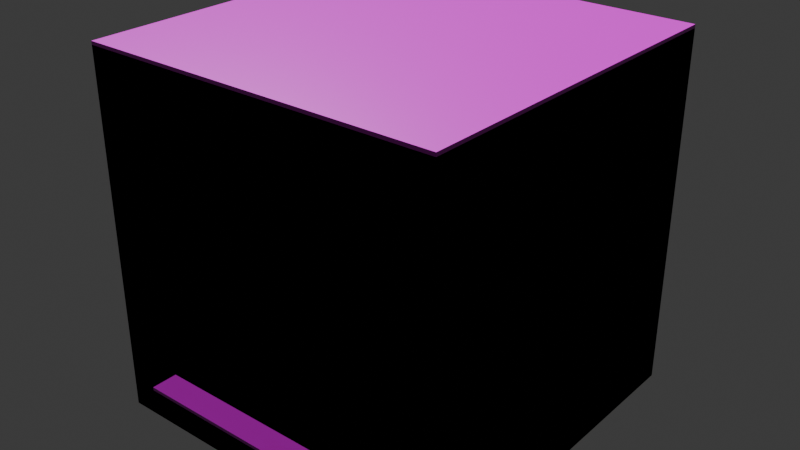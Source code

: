 # Source: Letter_Blocks.blend  (saved by Blender 5.2.45; exported with 4.5.12 LTS)
import bpy
from mathutils import Matrix  # noqa: F401  (used for matrix-valued properties, if any)

bpy.ops.wm.read_factory_settings(use_empty=True)
scene = bpy.context.scene
scene.name = 'Scene'

# ---- collections
col_collection = bpy.data.collections.new('Collection'); scene.collection.children.link(col_collection)

# ---- images (referenced by path relative to the original .blend; pixels are not part of the script)
import os
ASSET_DIR = os.environ.get("B2B_ASSET_DIR", "")  # directory of the original .blend (textures are referenced by path, not embedded)
HERE = os.path.dirname(os.path.abspath(__file__))  # packed textures are extracted next to this script under _unpacked/

def load_image(name, relpath, width, height, colorspace="sRGB"):
    """Load a texture the original file referenced (path relative to the .blend, or extracted next to this script)."""
    p = next((c for c in (os.path.join(HERE, relpath), os.path.join(ASSET_DIR, relpath)) if relpath and os.path.exists(c)), "")
    if p:
        img = bpy.data.images.load(p, check_existing=True)
        img.name = name
    else:  # same state as the original file: an image datablock whose file is absent (Cycles renders it pink)
        img = bpy.data.images.new(name, width, height)
        img.source = "FILE"
        img.filepath = "//" + (relpath or name)
    img.colorspace_settings.name = colorspace
    return img
img_letter_blocks_base_color_png_001 = load_image('Letter Blocks_Base_color.png.001', 'Textures/Letter Blocks_Base_color.png', 1024, 1024, 'sRGB')
img_letter_blocks_specular_roughness_png_002 = load_image('Letter Blocks_Specular_roughness.png.002', 'Textures/Letter Blocks_Specular_roughness.png', 1024, 1024, 'Non-Color')
img_letter_blocks_specular_roughness_png_003 = load_image('Letter Blocks_Specular_roughness.png.003', 'Textures/Letter Blocks_Specular_roughness.png', 1024, 1024, 'Non-Color')
img_letter_blocks_normal_opengl_png_001 = load_image('Letter Blocks_Normal_OpenGL.png.001', 'Textures/Letter Blocks_Normal_OpenGL.png', 1024, 1024, 'Non-Color')

# ---- materials (node trees are filled in below, after node groups)
mat_letter_blocks = bpy.data.materials.new('Letter Blocks')

# ---- material node trees
mat_letter_blocks.use_nodes = True; mat_letter_blocks.node_tree.nodes.clear()
_N = mat_letter_blocks.node_tree.nodes; _L = mat_letter_blocks.node_tree.links
n0 = _N.new('ShaderNodeBsdfPrincipled'); n0.name = 'Principled BSDF'; n0.location = (-200, 100)
n0.inputs[10].default_value = 0.005
n1 = _N.new('ShaderNodeOutputMaterial'); n1.name = 'Material Output'; n1.location = (200, 100)
n2 = _N.new('ShaderNodeTexImage'); n2.name = 'Image Texture'; n2.location = (85, -36)
n2.label = 'Base Color'
n2.image = img_letter_blocks_base_color_png_001
n3 = _N.new('ShaderNodeTexImage'); n3.name = 'Image Texture.001'; n3.location = (85, -316)
n3.label = 'Specular IOR Level'
n3.image = img_letter_blocks_specular_roughness_png_002
n4 = _N.new('ShaderNodeTexImage'); n4.name = 'Image Texture.002'; n4.location = (85, -596)
n4.label = 'Roughness'
n4.image = img_letter_blocks_specular_roughness_png_003
n5 = _N.new('ShaderNodeTexImage'); n5.name = 'Image Texture.003'; n5.location = (85, -876)
n5.label = 'Normal'
n5.image = img_letter_blocks_normal_opengl_png_001
n6 = _N.new('ShaderNodeNormalMap'); n6.name = 'Normal Map'; n6.location = (-450, -540)
n6.width = 160
n7 = _N.new('ShaderNodeMapping'); n7.name = 'Mapping'; n7.location = (230, -36)
n8 = _N.new('NodeReroute'); n8.name = 'Reroute'; n8.location = (35, -552)
n8.width = 12
n8.socket_idname = 'NodeSocketVector'
n9 = _N.new('ShaderNodeTexCoord'); n9.name = 'Texture Coordinate'; n9.location = (30, -36)
n10 = _N.new('NodeFrame'); n10.name = 'Frame'; n10.location = (-1480, 136)
n10.label = 'Mapping'
n10.width = 400
n11 = _N.new('NodeFrame'); n11.name = 'Frame.001'; n11.location = (-835, 336)
n11.label = 'Textures'
n11.width = 355
n2.parent = n11
n3.parent = n11
n4.parent = n11
n5.parent = n11
n7.parent = n10
n8.parent = n11
n9.parent = n10
_L.new(n0.outputs[0], n1.inputs[0])
_L.new(n2.outputs[0], n0.inputs[0])
_L.new(n3.outputs[0], n0.inputs[13])
_L.new(n4.outputs[0], n0.inputs[2])
_L.new(n5.outputs[0], n6.inputs[1])
_L.new(n6.outputs[0], n0.inputs[5])
_L.new(n8.outputs[0], n2.inputs[0])
_L.new(n8.outputs[0], n3.inputs[0])
_L.new(n8.outputs[0], n4.inputs[0])
_L.new(n8.outputs[0], n5.inputs[0])
_L.new(n7.outputs[0], n8.inputs[0])
_L.new(n9.outputs[2], n7.inputs[0])
n1.is_active_output = True

# ---- world
world_world = bpy.data.worlds.new('World'); scene.world = world_world
world_world.use_nodes = True; world_world.node_tree.nodes.clear()
_N = world_world.node_tree.nodes; _L = world_world.node_tree.links
n0 = _N.new('ShaderNodeOutputWorld'); n0.name = 'World Output'; n0.location = (200, 100)
n1 = _N.new('ShaderNodeBackground'); n1.name = 'Background'; n1.location = (-200, 100)
n1.inputs[0].default_value = (0.05088, 0.05088, 0.05088, 1.0)
_L.new(n1.outputs[0], n0.inputs[0])
n0.is_active_output = True
world_world.color = (0.05088, 0.05088, 0.05088)
world_world.sun_shadow_jitter_overblur = 0.0

# ---- meshes
me_cube_002 = bpy.data.meshes.new('Cube.002')
me_cube_002.from_pydata([(-0.5019, -0.5888, 0.08693), (-0.5019, -0.5888, 1.091), (-0.5019, 0.5888, 1.091), (-0.5019, 0.5888, 0.08693), (0.5019, 0.5888, 0.08693), (0.5019, 0.5888, 1.091), (0.5019, -0.5888, 1.091), (0.5019, -0.5888, 0.08693), (-0.5888, -0.5888, -3.51e-08), (-0.5888, -0.5888, 1.178), (-0.5888, 0.5888, 1.178), (-0.5888, 0.5888, -3.51e-08), (0.5888, 0.5888, -3.51e-08), (0.5888, 0.5888, 1.178), (0.5888, -0.5888, 1.178), (0.5888, -0.5888, -3.51e-08), (-0.5019, -0.4997, 0.08693), (-0.5019, -0.4997, 1.091), (-0.5019, 0.4997, 1.091), (-0.5019, 0.4997, 0.08693), (0.5019, 0.4997, 0.08693), (0.5019, 0.4997, 1.091), (0.5019, -0.4997, 1.091), (0.5019, -0.4997, 0.08693)], [], [(8, 9, 10, 11), (12, 13, 14, 15), (0, 7, 23, 16), (11, 12, 15, 8), (13, 10, 9, 14), (3, 2, 18, 19), (0, 1, 9, 8), (2, 3, 11, 10), (3, 4, 12, 11), (5, 2, 10, 13), (4, 5, 13, 12), (6, 7, 15, 14), (7, 0, 8, 15), (1, 6, 14, 9), (16, 23, 22, 17), (21, 20, 19, 18), (5, 4, 20, 21), (4, 3, 19, 20), (1, 0, 16, 17), (6, 1, 17, 22), (7, 6, 22, 23), (2, 5, 21, 18)])
_uv = me_cube_002.uv_layers.new(name='UVMap')
_uv.uv.foreach_set('vector', [0.1973, 0.9888, 0.0005747, 0.9888, 0.0005746, 0.7921, 0.1973, 0.7921, 0.5931, 0.0005746, 0.5931, 0.1973, 0.3963, 0.1973, 0.3963, 0.0005747, 0.9204, 0.9017, 0.9204, 0.734, 0.9353, 0.734, 0.9353, 0.9017, 0.791, 0.3952, 0.5942, 0.3952, 0.5942, 0.1985, 0.791, 0.1985, 0.3952, 0.791, 0.1985, 0.791, 0.1985, 0.5942, 0.3952, 0.5942, 0.8391, 0.734, 0.8391, 0.9017, 0.8242, 0.9017, 0.8242, 0.734, 0.3807, 0.4109, 0.213, 0.4109, 0.1985, 0.3963, 0.3952, 0.3963, 0.0151, 0.213, 0.0151, 0.3807, 0.0005747, 0.3952, 0.0005746, 0.1985, 0.0151, 0.3807, 0.1828, 0.3807, 0.1973, 0.3952, 0.0005747, 0.3952, 0.1828, 0.213, 0.0151, 0.213, 0.0005746, 0.1985, 0.1973, 0.1985, 0.1828, 0.3807, 0.1828, 0.213, 0.1973, 0.1985, 0.1973, 0.3952, 0.213, 0.5785, 0.3807, 0.5785, 0.3952, 0.5931, 0.1985, 0.5931, 0.3807, 0.5785, 0.3807, 0.4109, 0.3952, 0.3963, 0.3952, 0.5931, 0.213, 0.4109, 0.213, 0.5785, 0.1985, 0.5931, 0.1985, 0.3963, 0.5361, 0.7921, 0.7038, 0.7921, 0.7038, 0.9598, 0.5361, 0.9598, 0.1985, 0.7921, 0.3661, 0.7921, 0.3661, 0.9598, 0.1985, 0.9598, 0.7531, 0.9598, 0.7531, 0.7921, 0.768, 0.7921, 0.768, 0.9598, 0.9513, 0.734, 0.9513, 0.9017, 0.9364, 0.9017, 0.9364, 0.734, 0.8402, 0.9017, 0.8402, 0.734, 0.8551, 0.734, 0.8551, 0.9017, 0.9919, 0.1985, 0.9919, 0.3661, 0.977, 0.3661, 0.977, 0.1985, 0.9758, 0.1985, 0.9758, 0.3661, 0.9609, 0.3661, 0.9609, 0.1985, 0.977, 0.564, 0.977, 0.3963, 0.9919, 0.3963, 0.9919, 0.564])
me_cube_002.materials.append(mat_letter_blocks)
me_cube_002.update()
me_cube_010 = bpy.data.meshes.new('Cube.010')
me_cube_010.from_pydata([(-0.5019, -0.5888, 0.08693), (-0.5019, -0.5888, 1.091), (-0.5019, 0.5888, 1.091), (-0.5019, 0.5888, 0.08693), (0.5019, 0.5888, 0.08693), (0.5019, 0.5888, 1.091), (0.5019, -0.5888, 1.091), (0.5019, -0.5888, 0.08693), (-0.5888, -0.5888, -3.51e-08), (-0.5888, -0.5888, 1.178), (-0.5888, 0.5888, 1.178), (-0.5888, 0.5888, -3.51e-08), (0.5888, 0.5888, -3.51e-08), (0.5888, 0.5888, 1.178), (0.5888, -0.5888, 1.178), (0.5888, -0.5888, -3.51e-08), (-0.5019, -0.4997, 0.08693), (-0.5019, -0.4997, 1.091), (-0.5019, 0.4997, 1.091), (-0.5019, 0.4997, 0.08693), (0.5019, 0.4997, 0.08693), (0.5019, 0.4997, 1.091), (0.5019, -0.4997, 1.091), (0.5019, -0.4997, 0.08693)], [], [(8, 9, 10, 11), (12, 13, 14, 15), (5, 4, 20, 21), (11, 12, 15, 8), (13, 10, 9, 14), (0, 7, 23, 16), (0, 1, 9, 8), (2, 3, 11, 10), (3, 4, 12, 11), (5, 2, 10, 13), (4, 5, 13, 12), (6, 7, 15, 14), (7, 0, 8, 15), (1, 6, 14, 9), (16, 23, 22, 17), (21, 20, 19, 18), (4, 3, 19, 20), (1, 0, 16, 17), (6, 1, 17, 22), (7, 6, 22, 23), (2, 5, 21, 18), (3, 2, 18, 19)])
_uv = me_cube_010.uv_layers.new(name='UVMap')
_uv.uv.foreach_set('vector', [0.9888, 0.1973, 0.7921, 0.1973, 0.7921, 0.0005747, 0.9888, 0.0005747, 0.5931, 0.1985, 0.5931, 0.3952, 0.3963, 0.3952, 0.3963, 0.1985, 0.7691, 0.9598, 0.7691, 0.7921, 0.784, 0.7921, 0.784, 0.9598, 0.5931, 0.791, 0.3963, 0.791, 0.3963, 0.5942, 0.5931, 0.5942, 0.791, 0.5931, 0.5942, 0.5931, 0.5942, 0.3963, 0.791, 0.3963, 0.705, 0.9598, 0.705, 0.7921, 0.7199, 0.7921, 0.7199, 0.9598, 0.5785, 0.4109, 0.4109, 0.4109, 0.3963, 0.3963, 0.5931, 0.3963, 0.213, 0.0151, 0.213, 0.1828, 0.1985, 0.1973, 0.1985, 0.0005747, 0.213, 0.1828, 0.3807, 0.1828, 0.3952, 0.1973, 0.1985, 0.1973, 0.3807, 0.0151, 0.213, 0.0151, 0.1985, 0.0005747, 0.3952, 0.0005746, 0.3807, 0.1828, 0.3807, 0.0151, 0.3952, 0.0005746, 0.3952, 0.1973, 0.4109, 0.5785, 0.5785, 0.5785, 0.5931, 0.5931, 0.3963, 0.5931, 0.5785, 0.5785, 0.5785, 0.4109, 0.5931, 0.3963, 0.5931, 0.5931, 0.4109, 0.4109, 0.4109, 0.5785, 0.3963, 0.5931, 0.3963, 0.3963, 0.7921, 0.5652, 0.9598, 0.5652, 0.9598, 0.7329, 0.7921, 0.7329, 0.3673, 0.7921, 0.535, 0.7921, 0.535, 0.9598, 0.3673, 0.9598, 0.7359, 0.7921, 0.7359, 0.9598, 0.721, 0.9598, 0.721, 0.7921, 0.8562, 0.9017, 0.8562, 0.734, 0.8711, 0.734, 0.8711, 0.9017, 0.9919, 0.5652, 0.9919, 0.7329, 0.977, 0.7329, 0.977, 0.5652, 0.9758, 0.3963, 0.9758, 0.564, 0.9609, 0.564, 0.9609, 0.3963, 0.9845, 0.9017, 0.9845, 0.734, 0.9994, 0.734, 0.9994, 0.9017, 0.8872, 0.734, 0.8872, 0.9017, 0.8723, 0.9017, 0.8723, 0.734])
me_cube_010.materials.append(mat_letter_blocks)
me_cube_010.update()
me_cube_011 = bpy.data.meshes.new('Cube.011')
me_cube_011.from_pydata([(-0.5019, -0.5888, 0.08693), (-0.5019, -0.5888, 1.091), (-0.5019, 0.5888, 1.091), (-0.5019, 0.5888, 0.08693), (0.5019, 0.5888, 0.08693), (0.5019, 0.5888, 1.091), (0.5019, -0.5888, 1.091), (0.5019, -0.5888, 0.08693), (-0.5888, -0.5888, -3.51e-08), (-0.5888, -0.5888, 1.178), (-0.5888, 0.5888, 1.178), (-0.5888, 0.5888, -3.51e-08), (0.5888, 0.5888, -3.51e-08), (0.5888, 0.5888, 1.178), (0.5888, -0.5888, 1.178), (0.5888, -0.5888, -3.51e-08), (-0.5019, -0.4997, 0.08693), (-0.5019, -0.4997, 1.091), (-0.5019, 0.4997, 1.091), (-0.5019, 0.4997, 0.08693), (0.5019, 0.4997, 0.08693), (0.5019, 0.4997, 1.091), (0.5019, -0.4997, 1.091), (0.5019, -0.4997, 0.08693)], [], [(8, 9, 10, 11), (12, 13, 14, 15), (1, 0, 16, 17), (11, 12, 15, 8), (13, 10, 9, 14), (4, 3, 19, 20), (0, 1, 9, 8), (2, 3, 11, 10), (3, 4, 12, 11), (5, 2, 10, 13), (4, 5, 13, 12), (6, 7, 15, 14), (7, 0, 8, 15), (1, 6, 14, 9), (16, 23, 22, 17), (21, 20, 19, 18), (6, 1, 17, 22), (7, 6, 22, 23), (2, 5, 21, 18), (3, 2, 18, 19), (0, 7, 23, 16), (5, 4, 20, 21)])
_uv = me_cube_011.uv_layers.new(name='UVMap')
_uv.uv.foreach_set('vector', [0.791, 0.791, 0.5942, 0.791, 0.5942, 0.5942, 0.791, 0.5942, 0.3952, 0.1985, 0.3952, 0.3952, 0.1985, 0.3952, 0.1985, 0.1985, 0.7921, 0.9017, 0.7921, 0.734, 0.807, 0.734, 0.807, 0.9017, 0.1973, 0.791, 0.0005746, 0.791, 0.0005746, 0.5942, 0.1973, 0.5942, 0.791, 0.1973, 0.5942, 0.1973, 0.5942, 0.0005747, 0.791, 0.0005746, 0.9032, 0.734, 0.9032, 0.9017, 0.8883, 0.9017, 0.8883, 0.734, 0.1828, 0.4109, 0.0151, 0.4109, 0.0005746, 0.3963, 0.1973, 0.3963, 0.0151, 0.0151, 0.0151, 0.1828, 0.0005747, 0.1973, 0.0005746, 0.0005747, 0.0151, 0.1828, 0.1828, 0.1828, 0.1973, 0.1973, 0.0005747, 0.1973, 0.1828, 0.0151, 0.0151, 0.0151, 0.0005746, 0.0005747, 0.1973, 0.0005746, 0.1828, 0.1828, 0.1828, 0.0151, 0.1973, 0.0005746, 0.1973, 0.1973, 0.0151, 0.5785, 0.1828, 0.5785, 0.1973, 0.5931, 0.0005746, 0.5931, 0.1828, 0.5785, 0.1828, 0.4109, 0.1973, 0.3963, 0.1973, 0.5931, 0.0151, 0.4109, 0.0151, 0.5785, 0.0005746, 0.5931, 0.0005746, 0.3963, 0.7921, 0.3963, 0.9598, 0.3963, 0.9598, 0.564, 0.7921, 0.564, 0.7921, 0.1985, 0.9598, 0.1985, 0.9598, 0.3661, 0.7921, 0.3661, 0.9758, 0.5652, 0.9758, 0.7329, 0.9609, 0.7329, 0.9609, 0.5652, 0.9674, 0.734, 0.9674, 0.9017, 0.9525, 0.9017, 0.9525, 0.734, 0.9685, 0.9017, 0.9685, 0.734, 0.9834, 0.734, 0.9834, 0.9017, 0.823, 0.734, 0.823, 0.9017, 0.8081, 0.9017, 0.8081, 0.734, 0.9044, 0.9017, 0.9044, 0.734, 0.9192, 0.734, 0.9192, 0.9017, 0.737, 0.9598, 0.737, 0.7921, 0.7519, 0.7921, 0.7519, 0.9598])
me_cube_011.materials.append(mat_letter_blocks)
me_cube_011.update()

# ---- objects
ob_block_a = bpy.data.objects.new('Block A', me_cube_002)
ob_empty = bpy.data.objects.new('Empty', None)
ob_block_b = bpy.data.objects.new('Block B', me_cube_010)
ob_block_c = bpy.data.objects.new('Block C', me_cube_011)

# ---- transforms, parenting, visibility, modifiers, constraints
ob_block_a.location = (0.0, 0.0, 0.0)
ob_empty.location = (-0.4332, 1.127e-07, -0.8189)
ob_empty.rotation_euler = (1.571, -0.0, -0.0)
ob_empty.scale = (0.6941, 0.6941, 0.6941)
ob_empty.empty_display_type = 'IMAGE'
ob_empty.empty_display_size = 5.0
ob_block_b.location = (0.0, 0.0, 0.01117)
ob_block_c.location = (0.0, 0.0, 0.0)

# ---- collection membership
col_collection.objects.link(ob_block_a)
col_collection.objects.link(ob_empty)
col_collection.objects.link(ob_block_b)
col_collection.objects.link(ob_block_c)

# ---- scene / render settings (as saved in the file)
scene.frame_start = 1; scene.frame_end = 250; scene.frame_set(1)
scene.render.engine = 'BLENDER_EEVEE_NEXT'
scene.render.bake_bias = 0.0
scene.render.bake_samples = 0
scene.render.compositor_device = 'GPU'
scene.eevee.use_volume_custom_range = False
scene.eevee.fast_gi_thickness_near = 0.1
scene.eevee.fast_gi_thickness_far = 0.0
scene.eevee.ray_tracing_options.screen_trace_thickness = 0.1
bpy.context.view_layer.update()

# ---- added for rendering (the .blend has no active camera and no usable light): camera, sun
cam_auto = bpy.data.cameras.new('AutoCamera')
cam_auto.lens = 50.0
cam_auto.sensor_width = 36.0
cam_auto.clip_end = 1000.0
ob_auto_camera = bpy.data.objects.new('AutoCamera', cam_auto)
scene.collection.objects.link(ob_auto_camera)
ob_auto_camera.location = (1.89322, -2.27187, 2.10899)
ob_auto_camera.rotation_euler = (1.09748, -7.21219e-08, 0.694738)
scene.camera = ob_auto_camera
light_auto_sun = bpy.data.lights.new('AutoSun', 'SUN')
light_auto_sun.energy = 3.0
light_auto_sun.angle = 0.0523599
ob_auto_sun = bpy.data.objects.new('AutoSun', light_auto_sun)
scene.collection.objects.link(ob_auto_sun)
ob_auto_sun.rotation_euler = (0.872665, 0.174533, 0.523599)
bpy.context.view_layer.update()
